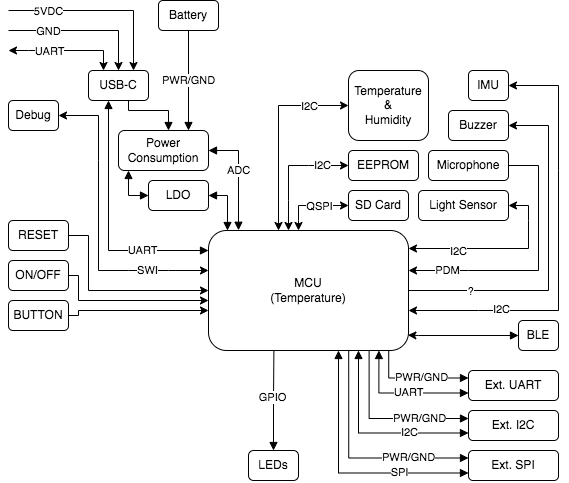

The diagram above was exported from draw.io. Its source (the exported page's mxGraphModel, read from the mxfile embedded in the PNG):
<mxGraphModel dx="993" dy="611" grid="1" gridSize="10" guides="1" tooltips="1" connect="1" arrows="1" fold="1" page="1" pageScale="1" pageWidth="850" pageHeight="1100" math="0" shadow="0">
  <root>
    <mxCell id="0" />
    <mxCell id="1" parent="0" />
    <mxCell id="2" value="" style="edgeStyle=orthogonalEdgeStyle;rounded=0;orthogonalLoop=1;jettySize=auto;html=1;startArrow=none;startFill=0;endArrow=block;endFill=1;" edge="1" source="5" target="23" parent="1">
      <mxGeometry relative="1" as="geometry">
        <Array as="points">
          <mxPoint x="200" y="160" />
          <mxPoint x="240" y="160" />
        </Array>
      </mxGeometry>
    </mxCell>
    <mxCell id="3" value="" style="edgeStyle=orthogonalEdgeStyle;rounded=0;orthogonalLoop=1;jettySize=auto;html=1;startArrow=block;startFill=1;endArrow=block;endFill=1;" edge="1" source="5" target="24" parent="1">
      <mxGeometry relative="1" as="geometry">
        <mxPoint x="270" y="299" as="targetPoint" />
        <Array as="points">
          <mxPoint x="180" y="300" />
        </Array>
      </mxGeometry>
    </mxCell>
    <mxCell id="4" value="UART" style="edgeLabel;html=1;align=center;verticalAlign=middle;resizable=0;points=[];" vertex="1" connectable="0" parent="3">
      <mxGeometry x="0.4689" y="1" relative="1" as="geometry">
        <mxPoint as="offset" />
      </mxGeometry>
    </mxCell>
    <mxCell id="5" value="USB-C" style="rounded=1;whiteSpace=wrap;html=1;" vertex="1" parent="1">
      <mxGeometry x="160" y="120" width="60" height="30" as="geometry" />
    </mxCell>
    <mxCell id="6" value="" style="endArrow=classic;html=1;rounded=0;startArrow=classic;startFill=1;entryX=0.25;entryY=0;entryDx=0;entryDy=0;" edge="1" target="5" parent="1">
      <mxGeometry width="50" height="50" relative="1" as="geometry">
        <mxPoint x="80" y="100" as="sourcePoint" />
        <mxPoint x="135" y="150" as="targetPoint" />
        <Array as="points">
          <mxPoint x="100" y="100" />
          <mxPoint x="175" y="100" />
        </Array>
      </mxGeometry>
    </mxCell>
    <mxCell id="7" value="UART" style="edgeLabel;html=1;align=center;verticalAlign=middle;resizable=0;points=[];" vertex="1" connectable="0" parent="6">
      <mxGeometry x="0.1" y="-1" relative="1" as="geometry">
        <mxPoint x="-23" y="-1" as="offset" />
      </mxGeometry>
    </mxCell>
    <mxCell id="8" value="" style="endArrow=classic;html=1;rounded=0;entryX=0.5;entryY=0;entryDx=0;entryDy=0;" edge="1" target="5" parent="1">
      <mxGeometry width="50" height="50" relative="1" as="geometry">
        <mxPoint x="80" y="80" as="sourcePoint" />
        <mxPoint x="150" y="150" as="targetPoint" />
        <Array as="points">
          <mxPoint x="190" y="80" />
        </Array>
      </mxGeometry>
    </mxCell>
    <mxCell id="9" value="GND" style="edgeLabel;html=1;align=center;verticalAlign=middle;resizable=0;points=[];" vertex="1" connectable="0" parent="8">
      <mxGeometry x="0.1" y="-1" relative="1" as="geometry">
        <mxPoint x="-43" y="-1" as="offset" />
      </mxGeometry>
    </mxCell>
    <mxCell id="10" value="" style="endArrow=classic;html=1;rounded=0;entryX=0.75;entryY=0;entryDx=0;entryDy=0;" edge="1" target="5" parent="1">
      <mxGeometry width="50" height="50" relative="1" as="geometry">
        <mxPoint x="80" y="60" as="sourcePoint" />
        <mxPoint x="165.0000000000001" y="150" as="targetPoint" />
        <Array as="points">
          <mxPoint x="205" y="60" />
        </Array>
      </mxGeometry>
    </mxCell>
    <mxCell id="11" value="5VDC" style="edgeLabel;html=1;align=center;verticalAlign=middle;resizable=0;points=[];" vertex="1" connectable="0" parent="10">
      <mxGeometry x="0.1" y="-1" relative="1" as="geometry">
        <mxPoint x="-62" y="-1" as="offset" />
      </mxGeometry>
    </mxCell>
    <mxCell id="12" value="Light Sensor" style="rounded=1;whiteSpace=wrap;html=1;glass=0;shadow=0;" vertex="1" parent="1">
      <mxGeometry x="490" y="240" width="90" height="30" as="geometry" />
    </mxCell>
    <mxCell id="13" value="SD Card" style="rounded=1;whiteSpace=wrap;html=1;" vertex="1" parent="1">
      <mxGeometry x="420" y="240" width="60" height="30" as="geometry" />
    </mxCell>
    <mxCell id="14" value="Temperature&lt;br&gt;&amp;amp;&lt;br&gt;Humidity" style="rounded=1;whiteSpace=wrap;html=1;" vertex="1" parent="1">
      <mxGeometry x="420" y="120" width="80" height="70" as="geometry" />
    </mxCell>
    <mxCell id="15" value="IMU" style="rounded=1;whiteSpace=wrap;html=1;" vertex="1" parent="1">
      <mxGeometry x="540" y="120" width="40" height="30" as="geometry" />
    </mxCell>
    <mxCell id="16" value="PWR/GND" style="edgeStyle=orthogonalEdgeStyle;rounded=0;orthogonalLoop=1;jettySize=auto;html=1;startArrow=none;startFill=0;endArrow=block;endFill=1;" edge="1" source="17" parent="1">
      <mxGeometry relative="1" as="geometry">
        <mxPoint x="260" y="180" as="targetPoint" />
      </mxGeometry>
    </mxCell>
    <mxCell id="17" value="Battery" style="rounded=1;whiteSpace=wrap;html=1;" vertex="1" parent="1">
      <mxGeometry x="230" y="50" width="60" height="30" as="geometry" />
    </mxCell>
    <mxCell id="18" value="" style="edgeStyle=orthogonalEdgeStyle;rounded=0;orthogonalLoop=1;jettySize=auto;html=1;entryX=0.997;entryY=0.872;entryDx=0;entryDy=0;entryPerimeter=0;startArrow=block;startFill=1;exitX=0;exitY=0.5;exitDx=0;exitDy=0;" edge="1" source="19" target="24" parent="1">
      <mxGeometry relative="1" as="geometry">
        <Array as="points">
          <mxPoint x="490" y="385" />
        </Array>
      </mxGeometry>
    </mxCell>
    <mxCell id="19" value="BLE" style="rounded=1;whiteSpace=wrap;html=1;" vertex="1" parent="1">
      <mxGeometry x="590" y="370" width="40" height="30" as="geometry" />
    </mxCell>
    <mxCell id="20" value="Buzzer" style="rounded=1;whiteSpace=wrap;html=1;" vertex="1" parent="1">
      <mxGeometry x="520" y="160" width="60" height="30" as="geometry" />
    </mxCell>
    <mxCell id="21" value="EEPROM" style="rounded=1;whiteSpace=wrap;html=1;" vertex="1" parent="1">
      <mxGeometry x="420" y="200" width="70" height="30" as="geometry" />
    </mxCell>
    <mxCell id="22" value="ADC" style="edgeStyle=orthogonalEdgeStyle;rounded=0;orthogonalLoop=1;jettySize=auto;html=1;startArrow=block;startFill=1;endArrow=block;endFill=1;exitX=1;exitY=0.5;exitDx=0;exitDy=0;entryX=0.145;entryY=-0.002;entryDx=0;entryDy=0;entryPerimeter=0;" edge="1" source="23" target="24" parent="1">
      <mxGeometry x="-0.1034" relative="1" as="geometry">
        <mxPoint x="310" y="250" as="targetPoint" />
        <Array as="points">
          <mxPoint x="310" y="200" />
          <mxPoint x="310" y="280" />
        </Array>
        <mxPoint as="offset" />
      </mxGeometry>
    </mxCell>
    <mxCell id="23" value="Power&lt;br&gt;Consumption" style="rounded=1;whiteSpace=wrap;html=1;" vertex="1" parent="1">
      <mxGeometry x="190" y="180" width="90" height="40" as="geometry" />
    </mxCell>
    <mxCell id="24" value="MCU&lt;br&gt;(Temperature)" style="rounded=1;whiteSpace=wrap;html=1;" vertex="1" parent="1">
      <mxGeometry x="280" y="280" width="200" height="120" as="geometry" />
    </mxCell>
    <mxCell id="25" value="" style="edgeStyle=orthogonalEdgeStyle;rounded=0;orthogonalLoop=1;jettySize=auto;html=1;startArrow=block;startFill=1;endArrow=none;endFill=0;entryX=0.127;entryY=0.999;entryDx=0;entryDy=0;entryPerimeter=0;" edge="1" source="27" parent="1">
      <mxGeometry relative="1" as="geometry">
        <mxPoint x="345.4000000000001" y="399.8800000000001" as="targetPoint" />
        <Array as="points" />
      </mxGeometry>
    </mxCell>
    <mxCell id="26" value="GPIO" style="edgeLabel;html=1;align=center;verticalAlign=middle;resizable=0;points=[];" vertex="1" connectable="0" parent="25">
      <mxGeometry x="0.0679" y="2" relative="1" as="geometry">
        <mxPoint as="offset" />
      </mxGeometry>
    </mxCell>
    <mxCell id="27" value="LEDs" style="rounded=1;whiteSpace=wrap;html=1;arcSize=17;" vertex="1" parent="1">
      <mxGeometry x="320" y="500" width="50" height="30" as="geometry" />
    </mxCell>
    <mxCell id="28" value="" style="edgeStyle=orthogonalEdgeStyle;rounded=0;orthogonalLoop=1;jettySize=auto;html=1;" edge="1" source="29" parent="1">
      <mxGeometry relative="1" as="geometry">
        <mxPoint x="280" y="350" as="targetPoint" />
        <Array as="points">
          <mxPoint x="150" y="325" />
          <mxPoint x="150" y="350" />
          <mxPoint x="280" y="350" />
        </Array>
      </mxGeometry>
    </mxCell>
    <mxCell id="29" value="ON/OFF" style="rounded=1;whiteSpace=wrap;html=1;" vertex="1" parent="1">
      <mxGeometry x="80" y="310" width="60" height="30" as="geometry" />
    </mxCell>
    <mxCell id="30" value="" style="edgeStyle=orthogonalEdgeStyle;rounded=0;orthogonalLoop=1;jettySize=auto;html=1;" edge="1" source="31" target="24" parent="1">
      <mxGeometry relative="1" as="geometry">
        <mxPoint x="280" y="336" as="targetPoint" />
        <Array as="points">
          <mxPoint x="160" y="285" />
          <mxPoint x="160" y="340" />
        </Array>
      </mxGeometry>
    </mxCell>
    <mxCell id="31" value="RESET" style="rounded=1;whiteSpace=wrap;html=1;" vertex="1" parent="1">
      <mxGeometry x="80" y="270" width="60" height="30" as="geometry" />
    </mxCell>
    <mxCell id="32" value="" style="edgeStyle=orthogonalEdgeStyle;rounded=0;orthogonalLoop=1;jettySize=auto;html=1;exitX=1;exitY=0.5;exitDx=0;exitDy=0;" edge="1" source="33" parent="1">
      <mxGeometry relative="1" as="geometry">
        <mxPoint x="140" y="360" as="sourcePoint" />
        <mxPoint x="280" y="360" as="targetPoint" />
        <Array as="points">
          <mxPoint x="150" y="365" />
          <mxPoint x="150" y="360" />
          <mxPoint x="280" y="360" />
        </Array>
      </mxGeometry>
    </mxCell>
    <mxCell id="33" value="BUTTON" style="rounded=1;whiteSpace=wrap;html=1;" vertex="1" parent="1">
      <mxGeometry x="80" y="350" width="60" height="30" as="geometry" />
    </mxCell>
    <mxCell id="34" value="Microphone" style="rounded=1;whiteSpace=wrap;html=1;" vertex="1" parent="1">
      <mxGeometry x="500" y="200" width="80" height="30" as="geometry" />
    </mxCell>
    <mxCell id="35" value="Debug" style="rounded=1;whiteSpace=wrap;html=1;glass=0;shadow=0;" vertex="1" parent="1">
      <mxGeometry x="80" y="150" width="50" height="30" as="geometry" />
    </mxCell>
    <mxCell id="36" value="" style="endArrow=classic;startArrow=classic;html=1;rounded=0;exitX=1;exitY=0.5;exitDx=0;exitDy=0;" edge="1" source="35" parent="1">
      <mxGeometry width="50" height="50" relative="1" as="geometry">
        <mxPoint x="160" y="155" as="sourcePoint" />
        <mxPoint x="280" y="320" as="targetPoint" />
        <Array as="points">
          <mxPoint x="170" y="165" />
          <mxPoint x="170" y="210" />
          <mxPoint x="170" y="320" />
          <mxPoint x="200" y="320" />
          <mxPoint x="240" y="320" />
        </Array>
      </mxGeometry>
    </mxCell>
    <mxCell id="37" value="SWI" style="edgeLabel;html=1;align=center;verticalAlign=middle;resizable=0;points=[];" vertex="1" connectable="0" parent="36">
      <mxGeometry x="0.6009" y="1" relative="1" as="geometry">
        <mxPoint as="offset" />
      </mxGeometry>
    </mxCell>
    <mxCell id="38" value="" style="endArrow=classic;startArrow=classic;html=1;rounded=0;entryX=1;entryY=0.5;entryDx=0;entryDy=0;" edge="1" target="12" parent="1">
      <mxGeometry width="50" height="50" relative="1" as="geometry">
        <mxPoint x="480" y="298" as="sourcePoint" />
        <mxPoint x="230" y="240" as="targetPoint" />
        <Array as="points">
          <mxPoint x="600" y="298" />
          <mxPoint x="600" y="270" />
          <mxPoint x="600" y="255" />
        </Array>
      </mxGeometry>
    </mxCell>
    <mxCell id="39" value="I2C" style="edgeLabel;html=1;align=center;verticalAlign=middle;resizable=0;points=[];" vertex="1" connectable="0" parent="38">
      <mxGeometry x="-0.3994" y="-2" relative="1" as="geometry">
        <mxPoint x="-6" as="offset" />
      </mxGeometry>
    </mxCell>
    <mxCell id="40" value="" style="endArrow=classic;startArrow=classic;html=1;rounded=0;entryX=1;entryY=0.5;entryDx=0;entryDy=0;" edge="1" target="15" parent="1">
      <mxGeometry width="50" height="50" relative="1" as="geometry">
        <mxPoint x="480" y="360" as="sourcePoint" />
        <mxPoint x="390" y="230" as="targetPoint" />
        <Array as="points">
          <mxPoint x="550" y="360" />
          <mxPoint x="630" y="360" />
          <mxPoint x="630" y="220" />
          <mxPoint x="630" y="135" />
        </Array>
      </mxGeometry>
    </mxCell>
    <mxCell id="41" value="I2C" style="edgeLabel;html=1;align=center;verticalAlign=middle;resizable=0;points=[];" vertex="1" connectable="0" parent="40">
      <mxGeometry x="-0.5291" y="2" relative="1" as="geometry">
        <mxPoint x="-8" as="offset" />
      </mxGeometry>
    </mxCell>
    <mxCell id="42" value="" style="endArrow=classic;startArrow=none;html=1;rounded=0;entryX=1;entryY=0.5;entryDx=0;entryDy=0;exitX=1;exitY=0.5;exitDx=0;exitDy=0;startFill=0;" edge="1" source="24" target="20" parent="1">
      <mxGeometry width="50" height="50" relative="1" as="geometry">
        <mxPoint x="340" y="280" as="sourcePoint" />
        <mxPoint x="390" y="230" as="targetPoint" />
        <Array as="points">
          <mxPoint x="620" y="340" />
          <mxPoint x="620" y="175" />
        </Array>
      </mxGeometry>
    </mxCell>
    <mxCell id="43" value="?" style="edgeLabel;html=1;align=center;verticalAlign=middle;resizable=0;points=[];" vertex="1" connectable="0" parent="42">
      <mxGeometry x="-0.6443" relative="1" as="geometry">
        <mxPoint as="offset" />
      </mxGeometry>
    </mxCell>
    <mxCell id="44" value="" style="endArrow=none;startArrow=classic;html=1;rounded=0;entryX=1;entryY=0.5;entryDx=0;entryDy=0;endFill=0;" edge="1" target="34" parent="1">
      <mxGeometry width="50" height="50" relative="1" as="geometry">
        <mxPoint x="480" y="320" as="sourcePoint" />
        <mxPoint x="390" y="230" as="targetPoint" />
        <Array as="points">
          <mxPoint x="540" y="320" />
          <mxPoint x="610" y="320" />
          <mxPoint x="610" y="215" />
        </Array>
      </mxGeometry>
    </mxCell>
    <mxCell id="45" value="PDM" style="edgeLabel;html=1;align=center;verticalAlign=middle;resizable=0;points=[];" vertex="1" connectable="0" parent="44">
      <mxGeometry x="-0.7068" y="1" relative="1" as="geometry">
        <mxPoint as="offset" />
      </mxGeometry>
    </mxCell>
    <mxCell id="46" value="" style="endArrow=classic;startArrow=classic;html=1;rounded=0;entryX=0;entryY=0.5;entryDx=0;entryDy=0;" edge="1" target="13" parent="1">
      <mxGeometry width="50" height="50" relative="1" as="geometry">
        <mxPoint x="370" y="280" as="sourcePoint" />
        <mxPoint x="390" y="230" as="targetPoint" />
        <Array as="points">
          <mxPoint x="370" y="270" />
          <mxPoint x="370" y="255" />
        </Array>
      </mxGeometry>
    </mxCell>
    <mxCell id="47" value="QSPI" style="edgeLabel;html=1;align=center;verticalAlign=middle;resizable=0;points=[];" vertex="1" connectable="0" parent="46">
      <mxGeometry x="0.4884" y="-1" relative="1" as="geometry">
        <mxPoint x="-11" y="-1" as="offset" />
      </mxGeometry>
    </mxCell>
    <mxCell id="48" value="I2C" style="endArrow=classic;startArrow=classic;html=1;rounded=0;entryX=0;entryY=0.5;entryDx=0;entryDy=0;" edge="1" target="21" parent="1">
      <mxGeometry x="0.5862" width="50" height="50" relative="1" as="geometry">
        <mxPoint x="360" y="280" as="sourcePoint" />
        <mxPoint x="390" y="230" as="targetPoint" />
        <Array as="points">
          <mxPoint x="360" y="250" />
          <mxPoint x="360" y="215" />
          <mxPoint x="380" y="215" />
        </Array>
        <mxPoint as="offset" />
      </mxGeometry>
    </mxCell>
    <mxCell id="49" value="" style="edgeStyle=orthogonalEdgeStyle;rounded=0;orthogonalLoop=1;jettySize=auto;html=1;startArrow=block;startFill=1;endArrow=none;endFill=0;exitX=0;exitY=0.25;exitDx=0;exitDy=0;entryX=0.901;entryY=0.997;entryDx=0;entryDy=0;entryPerimeter=0;" edge="1" source="51" target="24" parent="1">
      <mxGeometry relative="1" as="geometry">
        <mxPoint x="460" y="402" as="targetPoint" />
      </mxGeometry>
    </mxCell>
    <mxCell id="50" value="PWR/GND" style="edgeLabel;html=1;align=center;verticalAlign=middle;resizable=0;points=[];" vertex="1" connectable="0" parent="49">
      <mxGeometry x="-0.1116" y="-1" relative="1" as="geometry">
        <mxPoint as="offset" />
      </mxGeometry>
    </mxCell>
    <mxCell id="51" value="Ext. UART" style="rounded=1;whiteSpace=wrap;html=1;" vertex="1" parent="1">
      <mxGeometry x="540" y="420" width="90" height="30" as="geometry" />
    </mxCell>
    <mxCell id="52" value="" style="edgeStyle=orthogonalEdgeStyle;rounded=0;orthogonalLoop=1;jettySize=auto;html=1;startArrow=block;startFill=1;endArrow=block;endFill=1;exitX=0;exitY=0.75;exitDx=0;exitDy=0;entryX=0.852;entryY=1;entryDx=0;entryDy=0;entryPerimeter=0;" edge="1" source="51" target="24" parent="1">
      <mxGeometry relative="1" as="geometry">
        <mxPoint x="540" y="440" as="sourcePoint" />
        <mxPoint x="450" y="400" as="targetPoint" />
      </mxGeometry>
    </mxCell>
    <mxCell id="53" value="UART" style="edgeLabel;html=1;align=center;verticalAlign=middle;resizable=0;points=[];" vertex="1" connectable="0" parent="52">
      <mxGeometry x="-0.3735" y="-1" relative="1" as="geometry">
        <mxPoint x="-19" as="offset" />
      </mxGeometry>
    </mxCell>
    <mxCell id="54" value="" style="edgeStyle=orthogonalEdgeStyle;rounded=0;orthogonalLoop=1;jettySize=auto;html=1;startArrow=block;startFill=1;endArrow=none;endFill=0;entryX=0.803;entryY=1.001;entryDx=0;entryDy=0;entryPerimeter=0;" edge="1" target="24" parent="1">
      <mxGeometry relative="1" as="geometry">
        <mxPoint x="440" y="402" as="targetPoint" />
        <mxPoint x="540" y="468" as="sourcePoint" />
      </mxGeometry>
    </mxCell>
    <mxCell id="55" value="PWR/GND" style="edgeLabel;html=1;align=center;verticalAlign=middle;resizable=0;points=[];" vertex="1" connectable="0" parent="54">
      <mxGeometry x="-0.1116" y="-1" relative="1" as="geometry">
        <mxPoint x="24" as="offset" />
      </mxGeometry>
    </mxCell>
    <mxCell id="56" value="Ext. I2C" style="rounded=1;whiteSpace=wrap;html=1;" vertex="1" parent="1">
      <mxGeometry x="540" y="460" width="90" height="30" as="geometry" />
    </mxCell>
    <mxCell id="57" value="" style="edgeStyle=orthogonalEdgeStyle;rounded=0;orthogonalLoop=1;jettySize=auto;html=1;startArrow=block;startFill=1;endArrow=block;endFill=1;entryX=0.75;entryY=1;entryDx=0;entryDy=0;exitX=0;exitY=0.75;exitDx=0;exitDy=0;" edge="1" source="56" target="24" parent="1">
      <mxGeometry relative="1" as="geometry">
        <mxPoint x="540" y="480" as="sourcePoint" />
        <mxPoint x="361" y="442" as="targetPoint" />
      </mxGeometry>
    </mxCell>
    <mxCell id="58" value="I2C" style="edgeLabel;html=1;align=center;verticalAlign=middle;resizable=0;points=[];" vertex="1" connectable="0" parent="57">
      <mxGeometry x="-0.3735" y="-1" relative="1" as="geometry">
        <mxPoint as="offset" />
      </mxGeometry>
    </mxCell>
    <mxCell id="59" value="" style="edgeStyle=orthogonalEdgeStyle;rounded=0;orthogonalLoop=1;jettySize=auto;html=1;startArrow=block;startFill=1;endArrow=none;endFill=0;exitX=0;exitY=0.25;exitDx=0;exitDy=0;entryX=0.701;entryY=1.002;entryDx=0;entryDy=0;entryPerimeter=0;" edge="1" source="61" target="24" parent="1">
      <mxGeometry relative="1" as="geometry">
        <mxPoint x="380" y="480" as="targetPoint" />
      </mxGeometry>
    </mxCell>
    <mxCell id="60" value="PWR/GND" style="edgeLabel;html=1;align=center;verticalAlign=middle;resizable=0;points=[];" vertex="1" connectable="0" parent="59">
      <mxGeometry x="-0.1116" y="-1" relative="1" as="geometry">
        <mxPoint x="41" as="offset" />
      </mxGeometry>
    </mxCell>
    <mxCell id="61" value="Ext. SPI" style="rounded=1;whiteSpace=wrap;html=1;" vertex="1" parent="1">
      <mxGeometry x="540" y="500" width="90" height="30" as="geometry" />
    </mxCell>
    <mxCell id="62" value="" style="edgeStyle=orthogonalEdgeStyle;rounded=0;orthogonalLoop=1;jettySize=auto;html=1;startArrow=block;startFill=1;endArrow=block;endFill=1;entryX=0.65;entryY=1;entryDx=0;entryDy=0;entryPerimeter=0;exitX=0;exitY=0.75;exitDx=0;exitDy=0;" edge="1" source="61" target="24" parent="1">
      <mxGeometry relative="1" as="geometry">
        <mxPoint x="540" y="520" as="sourcePoint" />
        <mxPoint x="361" y="482" as="targetPoint" />
      </mxGeometry>
    </mxCell>
    <mxCell id="63" value="SPI" style="edgeLabel;html=1;align=center;verticalAlign=middle;resizable=0;points=[];" vertex="1" connectable="0" parent="62">
      <mxGeometry x="-0.3735" y="-1" relative="1" as="geometry">
        <mxPoint x="9" as="offset" />
      </mxGeometry>
    </mxCell>
    <mxCell id="64" value="" style="edgeStyle=orthogonalEdgeStyle;rounded=0;orthogonalLoop=1;jettySize=auto;html=1;startArrow=block;startFill=1;endArrow=block;endFill=1;" edge="1" source="66" parent="1">
      <mxGeometry relative="1" as="geometry">
        <mxPoint x="200" y="220" as="targetPoint" />
        <Array as="points">
          <mxPoint x="200" y="245" />
        </Array>
      </mxGeometry>
    </mxCell>
    <mxCell id="65" value="" style="edgeStyle=orthogonalEdgeStyle;rounded=0;orthogonalLoop=1;jettySize=auto;html=1;startArrow=block;startFill=1;endArrow=block;endFill=1;" edge="1" source="66" parent="1">
      <mxGeometry relative="1" as="geometry">
        <mxPoint x="300" y="280" as="targetPoint" />
        <Array as="points">
          <mxPoint x="299" y="245" />
          <mxPoint x="299" y="280" />
          <mxPoint x="300" y="280" />
        </Array>
      </mxGeometry>
    </mxCell>
    <mxCell id="66" value="LDO" style="rounded=1;whiteSpace=wrap;html=1;" vertex="1" parent="1">
      <mxGeometry x="220" y="230" width="60" height="30" as="geometry" />
    </mxCell>
    <mxCell id="67" value="" style="endArrow=classic;startArrow=classic;html=1;rounded=0;entryX=0;entryY=0.5;entryDx=0;entryDy=0;" edge="1" target="14" parent="1">
      <mxGeometry width="50" height="50" relative="1" as="geometry">
        <mxPoint x="350" y="280" as="sourcePoint" />
        <mxPoint x="370" y="260" as="targetPoint" />
        <Array as="points">
          <mxPoint x="350" y="155" />
        </Array>
      </mxGeometry>
    </mxCell>
    <mxCell id="68" value="I2C&lt;br&gt;" style="edgeLabel;html=1;align=center;verticalAlign=middle;resizable=0;points=[];" vertex="1" connectable="0" parent="67">
      <mxGeometry x="0.5012" relative="1" as="geometry">
        <mxPoint x="9" as="offset" />
      </mxGeometry>
    </mxCell>
  </root>
</mxGraphModel>